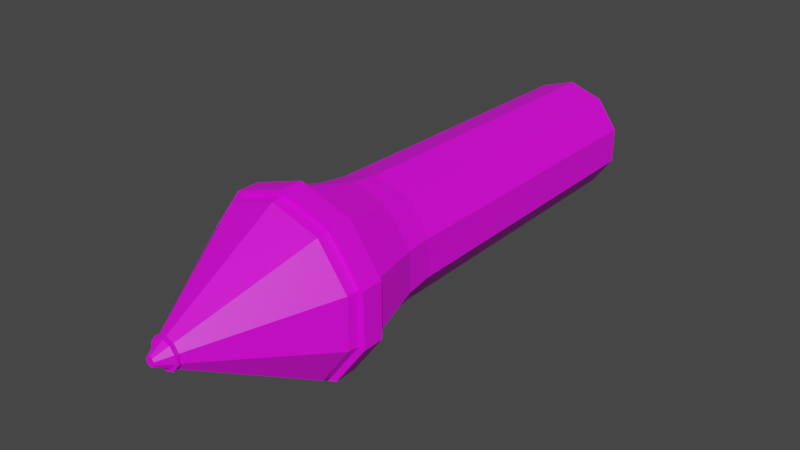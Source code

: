 # Source: nuts_soldier_grenade.blend  (saved by Blender 4.2.66; exported with 4.5.12 LTS)
import bpy
from mathutils import Matrix  # noqa: F401  (used for matrix-valued properties, if any)

bpy.ops.wm.read_factory_settings(use_empty=True)
scene = bpy.context.scene
scene.name = 'Scene'

# ---- collections
col_collection = bpy.data.collections.new('Collection'); scene.collection.children.link(col_collection)

# ---- images (referenced by path relative to the original .blend; pixels are not part of the script)
import os
ASSET_DIR = os.environ.get("B2B_ASSET_DIR", "")  # directory of the original .blend (textures are referenced by path, not embedded)
HERE = os.path.dirname(os.path.abspath(__file__))  # packed textures are extracted next to this script under _unpacked/

def load_image(name, relpath, width, height, colorspace="sRGB"):
    """Load a texture the original file referenced (path relative to the .blend, or extracted next to this script)."""
    p = next((c for c in (os.path.join(HERE, relpath), os.path.join(ASSET_DIR, relpath)) if relpath and os.path.exists(c)), "")
    if p:
        img = bpy.data.images.load(p, check_existing=True)
        img.name = name
    else:  # same state as the original file: an image datablock whose file is absent (Cycles renders it pink)
        img = bpy.data.images.new(name, width, height)
        img.source = "FILE"
        img.filepath = "//" + (relpath or name)
    img.colorspace_settings.name = colorspace
    return img
img_carry_vault_tex_png = load_image('carry_vault_tex.png', 'carry_vault_tex.png', 1024, 1024, 'sRGB')

# ---- materials (node trees are filled in below, after node groups)
mat_carry_vault_material = bpy.data.materials.new('carry_vault_material')
mat_carry_vault_material.use_transparent_shadow = False

# ---- material node trees
mat_carry_vault_material.use_nodes = True; mat_carry_vault_material.node_tree.nodes.clear()
_N = mat_carry_vault_material.node_tree.nodes; _L = mat_carry_vault_material.node_tree.links
n0 = _N.new('ShaderNodeBsdfPrincipled'); n0.name = 'Principled BSDF'; n0.location = (10, 300)
n0.distribution = 'GGX'
n0.subsurface_method = 'RANDOM_WALK_SKIN'
n0.inputs[3].default_value = 1.45
n0.inputs[27].default_value = (0.0, 0.0, 0.0, 1.0)
n0.inputs[28].default_value = 1.0
n1 = _N.new('ShaderNodeOutputMaterial'); n1.name = 'Material Output'; n1.location = (300, 300)
n2 = _N.new('ShaderNodeTexImage'); n2.name = '画像テクスチャ'; n2.location = (-280, 280)
n2.image = img_carry_vault_tex_png
_L.new(n0.outputs[0], n1.inputs[0])
_L.new(n2.outputs[0], n0.inputs[0])
n1.is_active_output = True

# ---- world
world_world = bpy.data.worlds.new('World'); scene.world = world_world
world_world.use_nodes = True; world_world.node_tree.nodes.clear()
_N = world_world.node_tree.nodes; _L = world_world.node_tree.links
n0 = _N.new('ShaderNodeOutputWorld'); n0.name = 'World Output'; n0.location = (300, 300)
n1 = _N.new('ShaderNodeBackground'); n1.name = 'Background'; n1.location = (10, 300)
n1.inputs[0].default_value = (0.05088, 0.05088, 0.05088, 1.0)
_L.new(n1.outputs[0], n0.inputs[0])
n0.is_active_output = True
world_world.color = (0.05088, 0.05088, 0.05088)
world_world.use_sun_shadow = False
world_world.sun_shadow_jitter_overblur = 0.0

# ---- meshes
me_x = bpy.data.meshes.new('円')
me_x.from_pydata([(1.907e-06, 0.781, 7.314), (0.806, 0.6319, 7.314), (1.304, 0.2414, 7.314), (1.304, -0.2414, 7.314), (0.806, -0.6319, 7.314), (1.907e-06, -0.781, 7.314), (-0.806, -0.6319, 7.314), (-1.304, -0.2414, 7.314), (-1.304, 0.2414, 7.314), (-0.806, 0.6319, 7.314), (9.537e-07, 0.692, 0.0), (0.7141, 0.5599, 0.0), (1.155, 0.2138, 0.0), (1.155, -0.2138, 0.0), (0.7141, -0.5599, 0.0), (9.537e-07, -0.692, 0.0), (-0.7141, -0.5599, 0.0), (-1.155, -0.2138, 0.0), (-1.155, 0.2138, 0.0), (-0.7141, 0.5599, 0.0), (1.907e-06, 1.056, 9.059), (1.09, 0.8543, 9.059), (1.763, 0.3263, 9.059), (1.763, -0.3263, 9.059), (1.09, -0.8543, 9.059), (1.907e-06, -1.056, 9.059), (-1.09, -0.8543, 9.059), (-1.763, -0.3263, 9.059), (-1.763, 0.3263, 9.059), (-1.09, 0.8543, 9.059), (3.815e-06, 0.05527, 12.05), (0.05704, 0.04471, 12.05), (0.09228, 0.01708, 12.05), (0.09228, -0.01708, 12.05), (0.05704, -0.04471, 12.05), (3.815e-06, -0.05527, 12.05), (-0.05703, -0.04471, 12.05), (-0.09227, -0.01708, 12.05), (-0.09227, 0.01708, 12.05), (-0.05703, 0.04471, 12.05), (-0.7601, -0.5959, 6.703), (-0.7601, 0.5959, 6.703), (1.23, 0.2276, 6.703), (9.537e-07, -0.7365, 6.703), (-1.23, -0.2276, 6.703), (-1.23, 0.2276, 6.703), (9.537e-07, 0.7365, 6.703), (0.7601, 0.5959, 6.703), (1.23, -0.2276, 6.703), (0.7601, -0.5959, 6.703), (1.655, -0.3064, 8.591), (1.023, -0.8021, 8.591), (1.907e-06, 0.9915, 8.591), (1.023, 0.8021, 8.591), (-1.655, -0.3064, 8.591), (-1.655, 0.3064, 8.591), (1.907e-06, -0.9915, 8.591), (1.655, 0.3064, 8.591), (-1.023, 0.8021, 8.591), (-1.023, -0.8021, 8.591), (-0.2494, -0.04616, 11.77), (-0.2494, 0.04616, 11.77), (0.1542, -0.1209, 11.77), (3.815e-06, -0.1494, 11.77), (0.1542, 0.1209, 11.77), (0.2494, 0.04616, 11.77), (-0.1542, 0.1209, 11.77), (-0.1542, -0.1209, 11.77), (0.2494, -0.04616, 11.77), (3.815e-06, 0.1494, 11.77), (-0.3045, 0.05636, 11.77), (3.815e-06, -0.1824, 11.77), (0.3045, 0.05636, 11.77), (-0.1882, 0.1476, 11.77), (-0.1882, -0.1476, 11.77), (0.3045, -0.05636, 11.77), (3.815e-06, 0.1824, 11.77), (-0.3045, -0.05636, 11.77), (0.1882, -0.1476, 11.77), (0.1882, 0.1476, 11.77), (-0.3047, 0.0564, 11.72), (2.861e-06, -0.1825, 11.72), (0.3047, 0.0564, 11.72), (-0.1883, 0.1476, 11.72), (-0.1883, -0.1477, 11.72), (0.3047, -0.0564, 11.72), (2.861e-06, 0.1825, 11.72), (-0.3047, -0.0564, 11.72), (0.1883, -0.1477, 11.72), (0.1883, 0.1476, 11.72), (-0.273, 0.05053, 11.72), (1.907e-06, -0.1635, 11.72), (0.273, 0.05053, 11.72), (-0.1687, 0.1323, 11.72), (-0.1687, -0.1323, 11.72), (0.273, -0.05053, 11.72), (1.907e-06, 0.1635, 11.72), (-0.273, -0.05053, 11.72), (0.1687, -0.1323, 11.72), (0.1687, 0.1323, 11.72), (-1.628, 0.3013, 9.3), (1.907e-06, -0.9751, 9.3), (1.628, 0.3013, 9.3), (-1.006, 0.7889, 9.3), (-1.006, -0.7889, 9.3), (1.628, -0.3013, 9.3), (1.907e-06, 0.9751, 9.3), (-1.628, -0.3013, 9.3), (1.006, -0.7889, 9.3), (1.006, 0.7889, 9.3), (1.763, -0.3263, 8.614), (1.907e-06, 1.056, 8.614), (-1.763, -0.3263, 8.614), (1.09, -0.8543, 8.614), (1.09, 0.8543, 8.614), (-1.763, 0.3263, 8.614), (1.907e-06, -1.056, 8.614), (1.763, 0.3263, 8.614), (-1.09, 0.8543, 8.614), (-1.09, -0.8543, 8.614), (-1.651, 0.3056, 9.059), (1.907e-06, -0.9889, 9.059), (1.651, 0.3056, 9.059), (-1.02, 0.8, 9.059), (-1.02, -0.8, 9.059), (1.651, -0.3056, 9.059), (1.907e-06, 0.9889, 9.059), (-1.651, -0.3056, 9.059), (1.02, -0.8, 9.059), (1.02, 0.8, 9.059), (4.768e-06, -4.768e-07, 12.05), (0.0, 0.0, 0.0)], [], [(113, 110, 23, 24), (48, 49, 14, 13), (46, 47, 11, 10), (44, 45, 18, 17), (49, 43, 15, 14), (47, 42, 12, 11), (45, 41, 19, 18), (43, 40, 16, 15), (42, 48, 13, 12), (41, 46, 10, 19), (40, 44, 17, 16), (61, 60, 37, 38), (114, 111, 20, 21), (115, 112, 27, 28), (116, 113, 24, 25), (117, 114, 21, 22), (118, 115, 28, 29), (119, 116, 25, 26), (110, 117, 22, 23), (111, 118, 29, 20), (112, 119, 26, 27), (11, 12, 131), (63, 62, 34, 35), (65, 64, 31, 32), (66, 61, 38, 39), (67, 63, 35, 36), (68, 65, 32, 33), (69, 66, 39, 30), (60, 67, 36, 37), (62, 68, 33, 34), (64, 69, 30, 31), (6, 7, 44, 40), (9, 0, 46, 41), (2, 3, 48, 42), (5, 6, 40, 43), (8, 9, 41, 45), (1, 2, 42, 47), (4, 5, 43, 49), (7, 8, 45, 44), (0, 1, 47, 46), (3, 4, 49, 48), (7, 6, 59, 54), (0, 9, 58, 52), (3, 2, 57, 50), (6, 5, 56, 59), (9, 8, 55, 58), (2, 1, 53, 57), (5, 4, 51, 56), (8, 7, 54, 55), (1, 0, 52, 53), (4, 3, 50, 51), (79, 76, 69, 64), (78, 75, 68, 62), (77, 74, 67, 60), (76, 73, 66, 69), (75, 72, 65, 68), (74, 71, 63, 67), (73, 70, 61, 66), (72, 79, 64, 65), (71, 78, 62, 63), (70, 77, 60, 61), (80, 87, 77, 70), (81, 88, 78, 71), (82, 89, 79, 72), (83, 80, 70, 73), (84, 81, 71, 74), (85, 82, 72, 75), (86, 83, 73, 76), (87, 84, 74, 77), (88, 85, 75, 78), (89, 86, 76, 79), (99, 96, 86, 89), (98, 95, 85, 88), (97, 94, 84, 87), (96, 93, 83, 86), (95, 92, 82, 85), (94, 91, 81, 84), (93, 90, 80, 83), (92, 99, 89, 82), (91, 98, 88, 81), (90, 97, 87, 80), (100, 107, 97, 90), (101, 108, 98, 91), (102, 109, 99, 92), (103, 100, 90, 93), (104, 101, 91, 94), (105, 102, 92, 95), (106, 103, 93, 96), (107, 104, 94, 97), (108, 105, 95, 98), (109, 106, 96, 99), (129, 126, 106, 109), (128, 125, 105, 108), (127, 124, 104, 107), (126, 123, 103, 106), (125, 122, 102, 105), (124, 121, 101, 104), (123, 120, 100, 103), (122, 129, 109, 102), (121, 128, 108, 101), (120, 127, 107, 100), (54, 59, 119, 112), (52, 58, 118, 111), (50, 57, 117, 110), (59, 56, 116, 119), (58, 55, 115, 118), (57, 53, 114, 117), (56, 51, 113, 116), (55, 54, 112, 115), (53, 52, 111, 114), (51, 50, 110, 113), (28, 27, 127, 120), (25, 24, 128, 121), (22, 21, 129, 122), (29, 28, 120, 123), (26, 25, 121, 124), (23, 22, 122, 125), (20, 29, 123, 126), (27, 26, 124, 127), (24, 23, 125, 128), (21, 20, 126, 129), (31, 30, 130), (30, 39, 130), (39, 38, 130), (38, 37, 130), (37, 36, 130), (36, 35, 130), (35, 34, 130), (34, 33, 130), (33, 32, 130), (32, 31, 130), (12, 13, 131), (13, 14, 131), (14, 15, 131), (15, 16, 131), (16, 17, 131), (17, 18, 131), (18, 19, 131), (19, 10, 131), (10, 11, 131)])
_uv = me_x.uv_layers.new(name='UVマップ')
_uv.uv.foreach_set('vector', [0.3955, 0.2154, 0.3957, 0.2126, 0.3971, 0.2125, 0.3972, 0.2154, 0.1014, 0.2192, 0.1013, 0.2181, 0.1109, 0.2174, 0.1109, 0.2181, 0.1021, 0.2224, 0.1017, 0.2211, 0.1119, 0.2192, 0.1139, 0.22, 0.1014, 0.2142, 0.1015, 0.2133, 0.1111, 0.2147, 0.1109, 0.2152, 0.1013, 0.2181, 0.1013, 0.2167, 0.1111, 0.2166, 0.1109, 0.2174, 0.1017, 0.2211, 0.1015, 0.22, 0.1111, 0.2186, 0.1119, 0.2192, 0.1015, 0.2133, 0.1017, 0.2123, 0.1119, 0.2141, 0.1111, 0.2147, 0.1013, 0.2167, 0.1013, 0.2153, 0.1109, 0.2159, 0.1111, 0.2166, 0.1015, 0.22, 0.1014, 0.2192, 0.1109, 0.2181, 0.1111, 0.2186, 0.1017, 0.2123, 0.102, 0.2109, 0.1139, 0.2133, 0.1119, 0.2141, 0.1013, 0.2153, 0.1014, 0.2142, 0.1109, 0.2152, 0.1109, 0.2159, 0.09818, 0.2247, 0.09804, 0.2246, 0.09835, 0.2242, 0.09839, 0.2242, 0.3954, 0.2074, 0.395, 0.202, 0.3975, 0.2019, 0.3973, 0.2074, 0.3958, 0.2288, 0.3959, 0.227, 0.3972, 0.227, 0.3972, 0.2287, 0.3954, 0.2198, 0.3955, 0.2154, 0.3972, 0.2154, 0.3973, 0.2198, 0.3957, 0.2107, 0.3954, 0.2074, 0.3973, 0.2074, 0.3972, 0.2107, 0.3956, 0.2316, 0.3958, 0.2288, 0.3972, 0.2287, 0.3973, 0.2315, 0.3956, 0.2242, 0.3954, 0.2198, 0.3973, 0.2198, 0.3973, 0.2242, 0.3957, 0.2126, 0.3957, 0.2107, 0.3972, 0.2107, 0.3971, 0.2125, 0.3954, 0.2363, 0.3956, 0.2316, 0.3973, 0.2315, 0.3975, 0.2363, 0.3959, 0.227, 0.3956, 0.2242, 0.3973, 0.2242, 0.3972, 0.227, 0.1119, 0.2192, 0.1111, 0.2186, 0.1138, 0.2166, 0.09788, 0.2241, 0.09793, 0.2238, 0.09833, 0.224, 0.09833, 0.2241, 0.09817, 0.2235, 0.0984, 0.2235, 0.09845, 0.224, 0.09839, 0.2239, 0.09841, 0.2247, 0.09818, 0.2247, 0.09839, 0.2242, 0.09845, 0.2242, 0.09793, 0.2244, 0.09788, 0.2241, 0.09833, 0.2241, 0.09833, 0.2242, 0.09803, 0.2236, 0.09817, 0.2235, 0.09839, 0.2239, 0.09835, 0.224, 0.0987, 0.2247, 0.09841, 0.2247, 0.09845, 0.2242, 0.09854, 0.2242, 0.09804, 0.2246, 0.09793, 0.2244, 0.09833, 0.2242, 0.09835, 0.2242, 0.09793, 0.2238, 0.09803, 0.2236, 0.09835, 0.224, 0.09833, 0.224, 0.0984, 0.2235, 0.0987, 0.2235, 0.09854, 0.224, 0.09845, 0.224, 0.1002, 0.2152, 0.1002, 0.214, 0.1014, 0.2142, 0.1013, 0.2153, 0.1006, 0.212, 0.1011, 0.2107, 0.102, 0.2109, 0.1017, 0.2123, 0.1004, 0.2202, 0.1002, 0.2193, 0.1014, 0.2192, 0.1015, 0.22, 0.1002, 0.2167, 0.1002, 0.2152, 0.1013, 0.2153, 0.1013, 0.2167, 0.1003, 0.2131, 0.1006, 0.212, 0.1017, 0.2123, 0.1015, 0.2133, 0.1007, 0.2213, 0.1004, 0.2202, 0.1015, 0.22, 0.1017, 0.2211, 0.1002, 0.2181, 0.1002, 0.2167, 0.1013, 0.2167, 0.1013, 0.2181, 0.1002, 0.214, 0.1003, 0.2131, 0.1015, 0.2133, 0.1014, 0.2142, 0.1011, 0.2227, 0.1007, 0.2213, 0.1017, 0.2211, 0.1021, 0.2224, 0.1002, 0.2193, 0.1002, 0.2181, 0.1013, 0.2181, 0.1014, 0.2192, 0.1002, 0.214, 0.1002, 0.2152, 0.09791, 0.215, 0.09788, 0.2137, 0.1011, 0.2107, 0.1006, 0.212, 0.09848, 0.2115, 0.09908, 0.2099, 0.1002, 0.2193, 0.1004, 0.2202, 0.09805, 0.2206, 0.09789, 0.2196, 0.1002, 0.2152, 0.1002, 0.2167, 0.09795, 0.2167, 0.09791, 0.215, 0.1006, 0.212, 0.1003, 0.2131, 0.09805, 0.2127, 0.09848, 0.2115, 0.1004, 0.2202, 0.1007, 0.2213, 0.09848, 0.2219, 0.09805, 0.2206, 0.1002, 0.2167, 0.1002, 0.2181, 0.09791, 0.2183, 0.09795, 0.2167, 0.1003, 0.2131, 0.1002, 0.214, 0.09788, 0.2137, 0.09805, 0.2127, 0.1007, 0.2213, 0.1011, 0.2227, 0.0991, 0.2235, 0.09848, 0.2219, 0.1002, 0.2181, 0.1002, 0.2193, 0.09789, 0.2196, 0.09791, 0.2183, 0.4026, 0.2088, 0.4032, 0.2046, 0.4038, 0.2048, 0.4033, 0.2085, 0.4024, 0.2157, 0.4022, 0.2128, 0.4031, 0.2131, 0.4031, 0.2161, 0.4022, 0.2278, 0.4024, 0.2249, 0.4031, 0.2245, 0.4031, 0.2276, 0.4032, 0.2361, 0.4026, 0.2319, 0.4033, 0.2322, 0.4038, 0.2359, 0.4022, 0.2128, 0.4022, 0.2112, 0.403, 0.211, 0.4031, 0.2131, 0.4024, 0.2249, 0.4025, 0.2203, 0.4032, 0.2203, 0.4031, 0.2245, 0.4026, 0.2319, 0.4022, 0.2295, 0.403, 0.2296, 0.4033, 0.2322, 0.4022, 0.2112, 0.4026, 0.2088, 0.4033, 0.2085, 0.403, 0.211, 0.4025, 0.2203, 0.4024, 0.2157, 0.4031, 0.2161, 0.4032, 0.2203, 0.4022, 0.2295, 0.4022, 0.2278, 0.4031, 0.2276, 0.403, 0.2296, 0.4013, 0.2295, 0.4012, 0.2279, 0.4022, 0.2278, 0.4022, 0.2295, 0.401, 0.2203, 0.401, 0.2157, 0.4024, 0.2157, 0.4025, 0.2203, 0.4013, 0.2112, 0.4015, 0.2087, 0.4026, 0.2088, 0.4022, 0.2112, 0.4015, 0.232, 0.4013, 0.2295, 0.4022, 0.2295, 0.4026, 0.2319, 0.401, 0.225, 0.401, 0.2203, 0.4025, 0.2203, 0.4024, 0.2249, 0.4012, 0.2128, 0.4013, 0.2112, 0.4022, 0.2112, 0.4022, 0.2128, 0.4018, 0.2363, 0.4015, 0.232, 0.4026, 0.2319, 0.4032, 0.2361, 0.4012, 0.2279, 0.401, 0.225, 0.4024, 0.2249, 0.4022, 0.2278, 0.401, 0.2157, 0.4012, 0.2128, 0.4022, 0.2128, 0.4024, 0.2157, 0.4015, 0.2087, 0.4018, 0.2044, 0.4032, 0.2046, 0.4026, 0.2088, 0.4012, 0.2085, 0.4015, 0.2044, 0.4018, 0.2044, 0.4015, 0.2087, 0.4007, 0.2159, 0.4008, 0.2129, 0.4012, 0.2128, 0.401, 0.2157, 0.4008, 0.2278, 0.4007, 0.2248, 0.401, 0.225, 0.4012, 0.2279, 0.4015, 0.2362, 0.4012, 0.2322, 0.4015, 0.232, 0.4018, 0.2363, 0.4008, 0.2129, 0.401, 0.211, 0.4013, 0.2112, 0.4012, 0.2128, 0.4007, 0.2248, 0.4007, 0.2203, 0.401, 0.2203, 0.401, 0.225, 0.4012, 0.2322, 0.401, 0.2297, 0.4013, 0.2295, 0.4015, 0.232, 0.401, 0.211, 0.4012, 0.2085, 0.4015, 0.2087, 0.4013, 0.2112, 0.4007, 0.2203, 0.4007, 0.2159, 0.401, 0.2157, 0.401, 0.2203, 0.401, 0.2297, 0.4008, 0.2278, 0.4012, 0.2279, 0.4013, 0.2295, 0.1154, 0.2189, 0.1148, 0.2182, 0.1187, 0.2158, 0.1188, 0.2159, 0.1144, 0.2153, 0.1145, 0.2136, 0.1186, 0.215, 0.1186, 0.2153, 0.1154, 0.2117, 0.1164, 0.211, 0.119, 0.2145, 0.1188, 0.2146, 0.1164, 0.2196, 0.1154, 0.2189, 0.1188, 0.2159, 0.119, 0.216, 0.1145, 0.217, 0.1144, 0.2153, 0.1186, 0.2153, 0.1186, 0.2156, 0.1148, 0.2124, 0.1154, 0.2117, 0.1188, 0.2146, 0.1187, 0.2148, 0.118, 0.2203, 0.1164, 0.2196, 0.119, 0.216, 0.1192, 0.2161, 0.1148, 0.2182, 0.1145, 0.217, 0.1186, 0.2156, 0.1187, 0.2158, 0.1145, 0.2136, 0.1148, 0.2124, 0.1187, 0.2148, 0.1186, 0.215, 0.1164, 0.211, 0.118, 0.2103, 0.1192, 0.2144, 0.119, 0.2145, 0.1162, 0.2106, 0.1178, 0.2099, 0.118, 0.2103, 0.1164, 0.211, 0.1141, 0.2135, 0.1145, 0.2122, 0.1148, 0.2124, 0.1145, 0.2136, 0.1145, 0.2183, 0.1141, 0.217, 0.1145, 0.217, 0.1148, 0.2182, 0.1178, 0.2207, 0.1162, 0.2199, 0.1164, 0.2196, 0.118, 0.2203, 0.1145, 0.2122, 0.1151, 0.2114, 0.1154, 0.2117, 0.1148, 0.2124, 0.1141, 0.217, 0.1139, 0.2153, 0.1144, 0.2153, 0.1145, 0.217, 0.1162, 0.2199, 0.1151, 0.2192, 0.1154, 0.2189, 0.1164, 0.2196, 0.1151, 0.2114, 0.1162, 0.2106, 0.1164, 0.211, 0.1154, 0.2117, 0.1139, 0.2153, 0.1141, 0.2135, 0.1145, 0.2136, 0.1144, 0.2153, 0.1151, 0.2192, 0.1145, 0.2183, 0.1148, 0.2182, 0.1154, 0.2189, 0.3955, 0.2269, 0.3953, 0.224, 0.3956, 0.2242, 0.3959, 0.227, 0.3951, 0.2362, 0.3953, 0.2317, 0.3956, 0.2316, 0.3954, 0.2363, 0.3954, 0.2127, 0.3953, 0.2106, 0.3957, 0.2107, 0.3957, 0.2126, 0.3953, 0.224, 0.3951, 0.2198, 0.3954, 0.2198, 0.3956, 0.2242, 0.3953, 0.2317, 0.3955, 0.2289, 0.3958, 0.2288, 0.3956, 0.2316, 0.3953, 0.2106, 0.395, 0.2073, 0.3954, 0.2074, 0.3957, 0.2107, 0.3951, 0.2198, 0.3952, 0.2156, 0.3955, 0.2154, 0.3954, 0.2198, 0.3955, 0.2289, 0.3955, 0.2269, 0.3959, 0.227, 0.3958, 0.2288, 0.395, 0.2073, 0.3946, 0.202, 0.395, 0.202, 0.3954, 0.2074, 0.3952, 0.2156, 0.3954, 0.2127, 0.3957, 0.2126, 0.3955, 0.2154, 0.3972, 0.2287, 0.3972, 0.227, 0.3975, 0.2269, 0.3975, 0.2288, 0.3973, 0.2198, 0.3972, 0.2154, 0.3975, 0.2155, 0.3976, 0.2198, 0.3972, 0.2107, 0.3973, 0.2074, 0.3977, 0.2072, 0.3976, 0.2106, 0.3973, 0.2315, 0.3972, 0.2287, 0.3975, 0.2288, 0.3976, 0.2317, 0.3973, 0.2242, 0.3973, 0.2198, 0.3976, 0.2198, 0.3976, 0.224, 0.3971, 0.2125, 0.3972, 0.2107, 0.3976, 0.2106, 0.3974, 0.2126, 0.3975, 0.2363, 0.3973, 0.2315, 0.3976, 0.2317, 0.3978, 0.2363, 0.3972, 0.227, 0.3973, 0.2242, 0.3976, 0.224, 0.3975, 0.2269, 0.3972, 0.2154, 0.3971, 0.2125, 0.3974, 0.2126, 0.3975, 0.2155, 0.3973, 0.2074, 0.3975, 0.2019, 0.3978, 0.202, 0.3977, 0.2072, 0.09845, 0.224, 0.09854, 0.224, 0.09844, 0.2241, 0.09854, 0.2242, 0.09845, 0.2242, 0.09844, 0.2241, 0.09845, 0.2242, 0.09839, 0.2242, 0.09844, 0.2241, 0.09839, 0.2242, 0.09835, 0.2242, 0.09844, 0.2241, 0.09835, 0.2242, 0.09833, 0.2242, 0.09844, 0.2241, 0.09833, 0.2242, 0.09833, 0.2241, 0.09844, 0.2241, 0.09833, 0.2241, 0.09833, 0.224, 0.09844, 0.2241, 0.09833, 0.224, 0.09835, 0.224, 0.09844, 0.2241, 0.09835, 0.224, 0.09839, 0.2239, 0.09844, 0.2241, 0.09839, 0.2239, 0.09845, 0.224, 0.09844, 0.2241, 0.1111, 0.2186, 0.1109, 0.2181, 0.1138, 0.2166, 0.1109, 0.2181, 0.1109, 0.2174, 0.1138, 0.2166, 0.1109, 0.2174, 0.1111, 0.2166, 0.1138, 0.2166, 0.1111, 0.2166, 0.1109, 0.2159, 0.1138, 0.2166, 0.1109, 0.2159, 0.1109, 0.2152, 0.1138, 0.2166, 0.1109, 0.2152, 0.1111, 0.2147, 0.1138, 0.2166, 0.1111, 0.2147, 0.1119, 0.2141, 0.1138, 0.2166, 0.1119, 0.2141, 0.1139, 0.2133, 0.1138, 0.2166, 0.1139, 0.22, 0.1119, 0.2192, 0.1138, 0.2166])
me_x.materials.append(mat_carry_vault_material)
me_x.update()

# ---- objects
ob_mesh = bpy.data.objects.new('Mesh', me_x)

# ---- transforms, parenting, visibility, modifiers, constraints
ob_mesh.location = (-1.593e-07, 0.2915, 1.506e-07)
ob_mesh.rotation_euler = (1.571, -0.0, 0.0)
ob_mesh.scale = (0.05625, 0.09876, 0.05625)
_vg = ob_mesh.vertex_groups.new(name='main')
_vg = ob_mesh.vertex_groups.new(name='shell_top')
_vg = ob_mesh.vertex_groups.new(name='shell_buttom')
_vg = ob_mesh.vertex_groups.new(name='Gun and Hand')
_vg = ob_mesh.vertex_groups.new(name='Leg_R')
_vg = ob_mesh.vertex_groups.new(name='Leg_L')
_vg = ob_mesh.vertex_groups.new(name='eye_normal')
_vg = ob_mesh.vertex_groups.new(name='eye_anger')
_vg = ob_mesh.vertex_groups.new(name='eye_down')
_vg = ob_mesh.vertex_groups.new(name='BOM')

# ---- collection membership
col_collection.objects.link(ob_mesh)

# ---- scene / render settings (as saved in the file)
scene.frame_start = 1; scene.frame_end = 70; scene.frame_set(1)
scene.render.engine = 'BLENDER_EEVEE_NEXT'
scene.render.fps = 50
scene.cycles.sampling_pattern = 'TABULATED_SOBOL'
scene.cycles.use_light_tree = False
scene.view_settings.view_transform = 'Filmic'
bpy.context.view_layer.update()

# ---- added for rendering (the .blend has no active camera and no usable light): camera, sun
cam_auto = bpy.data.cameras.new('AutoCamera')
cam_auto.lens = 50.0
cam_auto.sensor_width = 36.0
cam_auto.clip_end = 1000.0
ob_auto_camera = bpy.data.objects.new('AutoCamera', cam_auto)
scene.collection.objects.link(ob_auto_camera)
ob_auto_camera.location = (0.68153, -0.865326, 0.545224)
ob_auto_camera.rotation_euler = (1.09748, -7.21219e-08, 0.694738)
scene.camera = ob_auto_camera
light_auto_sun = bpy.data.lights.new('AutoSun', 'SUN')
light_auto_sun.energy = 3.0
light_auto_sun.angle = 0.0523599
ob_auto_sun = bpy.data.objects.new('AutoSun', light_auto_sun)
scene.collection.objects.link(ob_auto_sun)
ob_auto_sun.rotation_euler = (0.872665, 0.174533, 0.523599)
bpy.context.view_layer.update()
